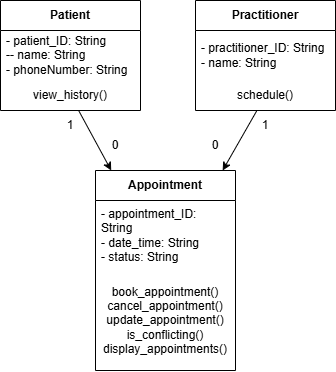

The diagram above was exported from draw.io. Its source (the exported page's mxGraphModel, read from the mxfile embedded in the PNG):
<mxGraphModel dx="490" dy="365" grid="1" gridSize="10" guides="1" tooltips="1" connect="1" arrows="1" fold="1" page="1" pageScale="1" pageWidth="850" pageHeight="1100" background="#ffffff" math="0" shadow="0">
  <root>
    <mxCell id="0" />
    <mxCell id="1" parent="0" />
    <mxCell id="2" value="&lt;b&gt;Patient&lt;/b&gt;" style="swimlane;fontStyle=0;childLayout=stackLayout;horizontal=1;startSize=30;horizontalStack=0;resizeParent=1;resizeParentMax=0;resizeLast=0;collapsible=1;marginBottom=0;whiteSpace=wrap;html=1;" vertex="1" parent="1">
      <mxGeometry x="355" y="70" width="140" height="110" as="geometry" />
    </mxCell>
    <mxCell id="4" value="- patient_ID: String&lt;div&gt;-- name: String&lt;div&gt;- phoneNumber: String&lt;/div&gt;&lt;/div&gt;" style="text;strokeColor=none;fillColor=none;align=left;verticalAlign=middle;spacingLeft=4;spacingRight=4;overflow=hidden;points=[[0,0.5],[1,0.5]];portConstraint=eastwest;rotatable=0;whiteSpace=wrap;html=1;" vertex="1" parent="2">
      <mxGeometry y="30" width="140" height="50" as="geometry" />
    </mxCell>
    <mxCell id="5" value="view_history()" style="text;strokeColor=none;fillColor=none;align=center;verticalAlign=middle;spacingLeft=4;spacingRight=4;overflow=hidden;points=[[0,0.5],[1,0.5]];portConstraint=eastwest;rotatable=0;whiteSpace=wrap;html=1;" vertex="1" parent="2">
      <mxGeometry y="80" width="140" height="30" as="geometry" />
    </mxCell>
    <mxCell id="6" value="&lt;b&gt;Practitioner&lt;/b&gt;" style="swimlane;fontStyle=0;childLayout=stackLayout;horizontal=1;startSize=30;horizontalStack=0;resizeParent=1;resizeParentMax=0;resizeLast=0;collapsible=1;marginBottom=0;whiteSpace=wrap;html=1;" vertex="1" parent="1">
      <mxGeometry x="550" y="70" width="140" height="110" as="geometry" />
    </mxCell>
    <mxCell id="7" value="- practitioner_ID: String&lt;div&gt;- name: String&lt;/div&gt;" style="text;strokeColor=none;fillColor=none;align=left;verticalAlign=middle;spacingLeft=4;spacingRight=4;overflow=hidden;points=[[0,0.5],[1,0.5]];portConstraint=eastwest;rotatable=0;whiteSpace=wrap;html=1;" vertex="1" parent="6">
      <mxGeometry y="30" width="140" height="50" as="geometry" />
    </mxCell>
    <mxCell id="8" value="schedule()" style="text;strokeColor=none;fillColor=none;align=center;verticalAlign=middle;spacingLeft=4;spacingRight=4;overflow=hidden;points=[[0,0.5],[1,0.5]];portConstraint=eastwest;rotatable=0;whiteSpace=wrap;html=1;" vertex="1" parent="6">
      <mxGeometry y="80" width="140" height="30" as="geometry" />
    </mxCell>
    <mxCell id="9" value="&lt;b&gt;Appointment&lt;/b&gt;" style="swimlane;fontStyle=0;childLayout=stackLayout;horizontal=1;startSize=30;horizontalStack=0;resizeParent=1;resizeParentMax=0;resizeLast=0;collapsible=1;marginBottom=0;whiteSpace=wrap;html=1;" vertex="1" parent="1">
      <mxGeometry x="450" y="240" width="140" height="200" as="geometry" />
    </mxCell>
    <mxCell id="10" value="- appointment_ID: String&lt;div&gt;- date_time: String&lt;div&gt;- status: String&lt;/div&gt;&lt;/div&gt;" style="text;strokeColor=none;fillColor=none;align=left;verticalAlign=middle;spacingLeft=4;spacingRight=4;overflow=hidden;points=[[0,0.5],[1,0.5]];portConstraint=eastwest;rotatable=0;whiteSpace=wrap;html=1;" vertex="1" parent="9">
      <mxGeometry y="30" width="140" height="70" as="geometry" />
    </mxCell>
    <mxCell id="11" value="book_appointment()&lt;div&gt;cancel_appointment()&lt;/div&gt;&lt;div&gt;update_appointment()&lt;/div&gt;&lt;div&gt;is_conflicting()&lt;/div&gt;&lt;div&gt;display_appointments()&lt;/div&gt;" style="text;strokeColor=none;fillColor=none;align=center;verticalAlign=middle;spacingLeft=4;spacingRight=4;overflow=hidden;points=[[0,0.5],[1,0.5]];portConstraint=eastwest;rotatable=0;whiteSpace=wrap;html=1;" vertex="1" parent="9">
      <mxGeometry y="100" width="140" height="100" as="geometry" />
    </mxCell>
    <mxCell id="12" style="edgeStyle=none;html=1;" edge="1" parent="1" source="5" target="9">
      <mxGeometry relative="1" as="geometry" />
    </mxCell>
    <mxCell id="13" style="edgeStyle=none;html=1;" edge="1" parent="1" source="8" target="9">
      <mxGeometry relative="1" as="geometry" />
    </mxCell>
    <mxCell id="14" value="1" style="text;html=1;align=center;verticalAlign=middle;whiteSpace=wrap;rounded=0;" vertex="1" parent="1">
      <mxGeometry x="395" y="180" width="60" height="30" as="geometry" />
    </mxCell>
    <mxCell id="15" value="1" style="text;html=1;align=center;verticalAlign=middle;whiteSpace=wrap;rounded=0;" vertex="1" parent="1">
      <mxGeometry x="590" y="180" width="60" height="30" as="geometry" />
    </mxCell>
    <mxCell id="16" value="0" style="text;html=1;align=center;verticalAlign=middle;whiteSpace=wrap;rounded=0;" vertex="1" parent="1">
      <mxGeometry x="540" y="200" width="60" height="30" as="geometry" />
    </mxCell>
    <mxCell id="17" value="0" style="text;html=1;align=center;verticalAlign=middle;whiteSpace=wrap;rounded=0;" vertex="1" parent="1">
      <mxGeometry x="440" y="200" width="60" height="30" as="geometry" />
    </mxCell>
  </root>
</mxGraphModel>